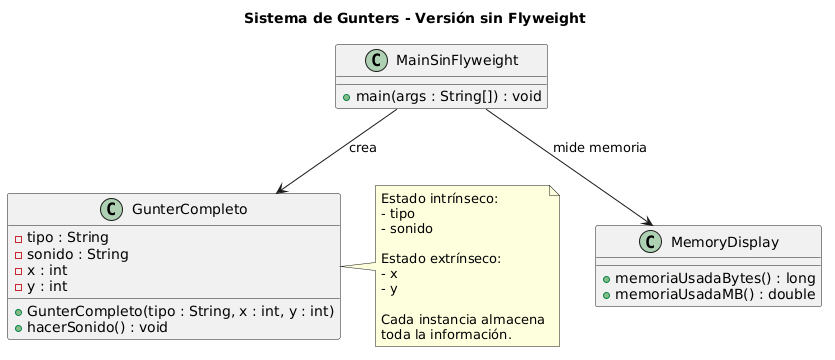

The diagram above was rendered by PlantUML. Its source (embedded in the PNG):
@startuml
title Sistema de Gunters - Versión sin Flyweight

class GunterCompleto {
    - tipo : String
    - sonido : String
    - x : int
    - y : int
    + GunterCompleto(tipo : String, x : int, y : int)
    + hacerSonido() : void
}

class MainSinFlyweight {
    + main(args : String[]) : void
}

class MemoryDisplay {
    + memoriaUsadaBytes() : long
    + memoriaUsadaMB() : double
}

MainSinFlyweight --> GunterCompleto : crea
MainSinFlyweight --> MemoryDisplay : mide memoria

note right of GunterCompleto
    Estado intrínseco:
    - tipo
    - sonido

    Estado extrínseco:
    - x
    - y

    Cada instancia almacena
    toda la información.
end note
@enduml